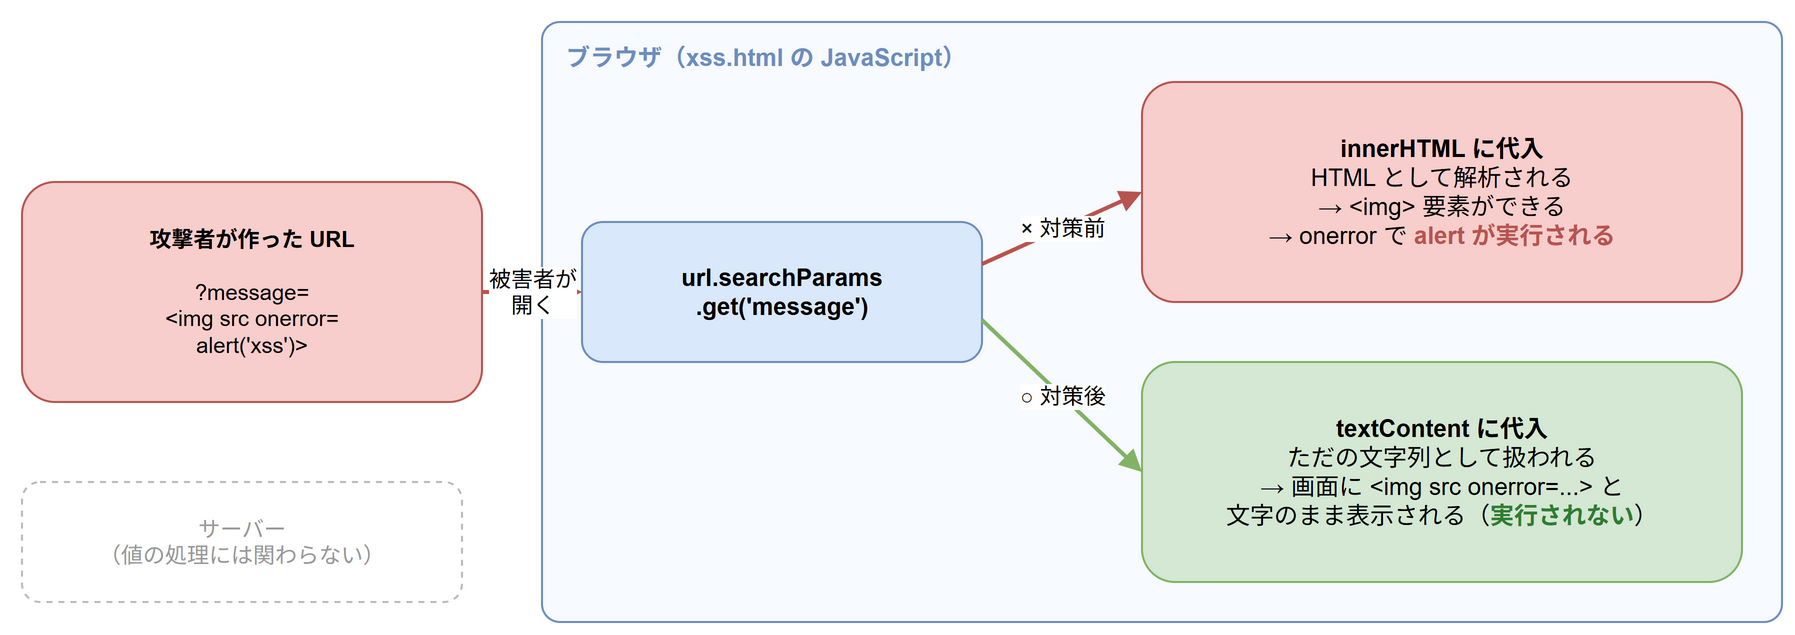

The diagram above was exported from draw.io. Its source (the exported page's mxGraphModel, read from the mxfile embedded in the PNG):
<mxGraphModel grid="1" gridSize="10" page="0">
  <root>
    <mxCell id="0" />
    <mxCell id="1" parent="0" />
    <mxCell id="c2" value="&lt;b&gt;攻撃者が作った URL&lt;/b&gt;&lt;br&gt;&lt;br&gt;?message=&lt;br&gt;&amp;lt;img src onerror=&lt;br&gt;alert('xss')&amp;gt;" style="rounded=1;whiteSpace=wrap;html=1;fontSize=11;fillColor=#f8cecc;strokeColor=#b85450;" vertex="1" parent="1">
      <mxGeometry x="20" y="140" width="230" height="110" as="geometry" />
    </mxCell>
    <mxCell id="c3" value="ブラウザ（xss.html の JavaScript）" style="rounded=1;whiteSpace=wrap;html=1;fillColor=#f7faff;strokeColor=#6c8ebf;verticalAlign=top;align=left;spacingLeft=10;spacingTop=4;spacingBottom=4;fontStyle=1;fontSize=12;fontColor=#6c8ebf;arcSize=3;" vertex="1" parent="1">
      <mxGeometry x="280" y="60" width="620" height="300" as="geometry" />
    </mxCell>
    <mxCell id="c4" value="url.searchParams&lt;br&gt;.get('message')" style="rounded=1;whiteSpace=wrap;html=1;fontSize=12;fillColor=#dae8fc;strokeColor=#6c8ebf;fontStyle=1;" vertex="1" parent="1">
      <mxGeometry x="300" y="160" width="200" height="70" as="geometry" />
    </mxCell>
    <mxCell id="c5" value="&lt;b&gt;innerHTML に代入&lt;/b&gt;&lt;br&gt;HTML として解析される&lt;br&gt;→ &amp;lt;img&amp;gt; 要素ができる&lt;br&gt;→ onerror で &lt;font color=&quot;#b85450&quot;&gt;&lt;b&gt;alert が実行される&lt;/b&gt;&lt;/font&gt;" style="rounded=1;whiteSpace=wrap;html=1;fontSize=12;fillColor=#f8cecc;strokeColor=#b85450;" vertex="1" parent="1">
      <mxGeometry x="580" y="90" width="300" height="110" as="geometry" />
    </mxCell>
    <mxCell id="c6" value="&lt;b&gt;textContent に代入&lt;/b&gt;&lt;br&gt;ただの文字列として扱われる&lt;br&gt;→ 画面に &amp;lt;img src onerror=...&amp;gt; と&lt;br&gt;文字のまま表示される（&lt;font color=&quot;#2e7d32&quot;&gt;&lt;b&gt;実行されない&lt;/b&gt;&lt;/font&gt;）" style="rounded=1;whiteSpace=wrap;html=1;fontSize=12;fillColor=#d5e8d4;strokeColor=#82b366;" vertex="1" parent="1">
      <mxGeometry x="580" y="230" width="300" height="110" as="geometry" />
    </mxCell>
    <mxCell id="c7" value="被害者が&lt;br&gt;開く" style="html=1;endArrow=block;endFill=1;strokeColor=#b85450;strokeWidth=2;fontSize=11;labelBackgroundColor=#ffffff;" edge="1" parent="1" source="c2" target="c4">
      <mxGeometry relative="1" as="geometry" />
    </mxCell>
    <mxCell id="c8" value="× 対策前" style="html=1;endArrow=block;endFill=1;strokeColor=#b85450;strokeWidth=2;fontSize=11;labelBackgroundColor=#ffffff;exitX=1;exitY=0.3;exitDx=0;exitDy=0;entryX=0;entryY=0.5;entryDx=0;entryDy=0;" edge="1" parent="1" source="c4" target="c5">
      <mxGeometry relative="1" as="geometry" />
    </mxCell>
    <mxCell id="c9" value="○ 対策後" style="html=1;endArrow=block;endFill=1;strokeColor=#82b366;strokeWidth=2;fontSize=11;labelBackgroundColor=#ffffff;exitX=1;exitY=0.7;exitDx=0;exitDy=0;entryX=0;entryY=0.5;entryDx=0;entryDy=0;" edge="1" parent="1" source="c4" target="c6">
      <mxGeometry relative="1" as="geometry" />
    </mxCell>
    <mxCell id="c10" value="サーバー&lt;br&gt;（値の処理には関わらない）" style="rounded=1;whiteSpace=wrap;html=1;fontSize=11;fillColor=#ffffff;strokeColor=#bbbbbb;fontColor=#999999;dashed=1;" vertex="1" parent="1">
      <mxGeometry x="20" y="290" width="220" height="60" as="geometry" />
    </mxCell>
  </root>
</mxGraphModel>